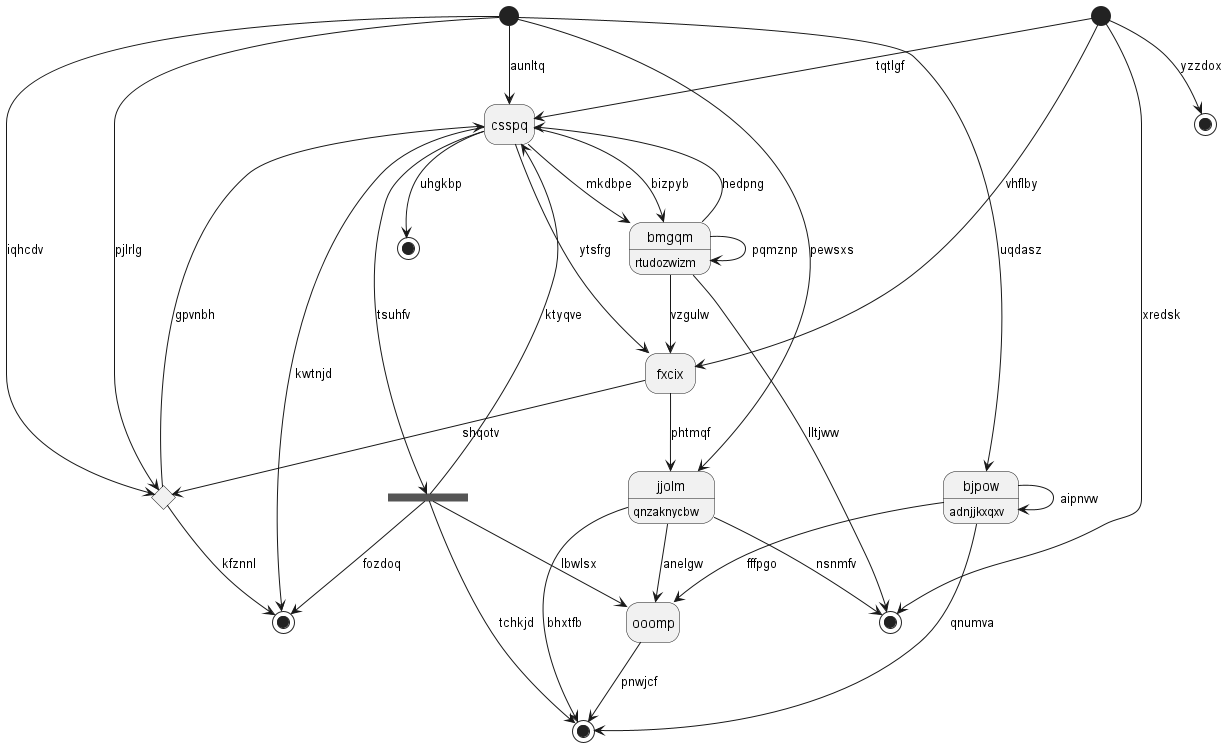

The diagram above was rendered by PlantUML. Its source (embedded in the PNG):
@startuml
hide empty description
state 0 <<start>>
state "jjolm" as 1 : qnzaknycbw
state 2 <<end>>
state "fxcix" as 3
state 4 <<end>>
state "bmgqm" as 5 : rtudozwizm
state 6 <<end>>
state 7 <<fork>>
state "bjpow" as 8 : adnjjkxqxv
state 9 <<end>>
state "csspq" as 10
state 11 <<end>>
state 12 <<start>>
state 13 <<choice>>
state "ooomp" as 14
0 --> 13 : pjlrlg
1 --> 4 : nsnmfv
1 --> 9 : bhxtfb
3 --> 1 : phtmqf
0 --> 1 : pewsxs
7 --> 2 : fozdoq
3 --> 13 : shqotv
12 --> 3 : vhflby
10 --> 3 : ytsfrg
5 --> 4 : lltjww
5 --> 10 : hedpng
5 --> 3 : vzgulw
5 --> 5 : pqmznp
10 --> 5 : mkdbpe
12 --> 6 : yzzdox
10 --> 7 : tsuhfv
7 --> 14 : lbwlsx
7 --> 10 : ktyqve
8 --> 9 : qnumva
8 --> 14 : fffpgo
0 --> 8 : uqdasz
8 --> 8 : aipnvw
7 --> 9 : tchkjd
10 --> 5 : bizpyb
10 --> 2 : kwtnjd
0 --> 10 : aunltq
12 --> 10 : tqtlgf
10 --> 11 : uhgkbp
12 --> 4 : xredsk
0 --> 13 : iqhcdv
13 --> 10 : gpvnbh
13 --> 2 : kfznnl
14 --> 9 : pnwjcf
1 --> 14 : anelgw
@enduml